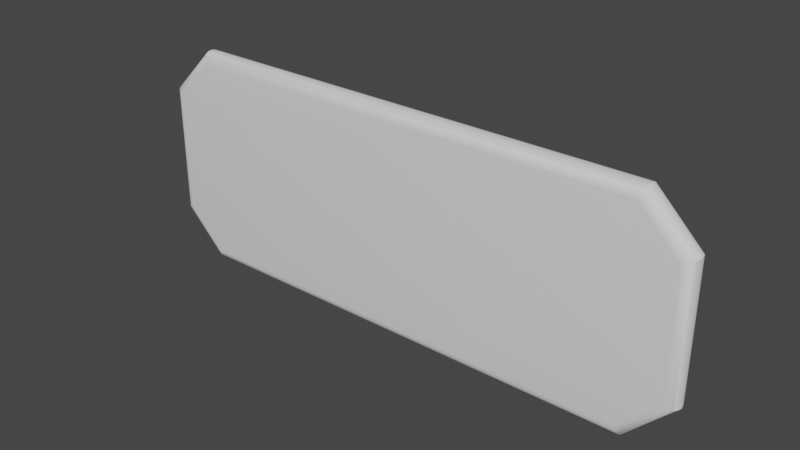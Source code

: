 # Source: tall_plate.blend  (saved by Blender 3.3.6; exported with 4.5.12 LTS)
import bpy
from mathutils import Matrix  # noqa: F401  (used for matrix-valued properties, if any)

bpy.ops.wm.read_factory_settings(use_empty=True)
scene = bpy.context.scene
scene.name = 'Scene'

# ---- collections
col_collection = bpy.data.collections.new('Collection'); scene.collection.children.link(col_collection)

# ---- node groups
ng_auto_smooth = bpy.data.node_groups.new('Auto Smooth', 'GeometryNodeTree')
_s = ng_auto_smooth.interface.new_socket(name='Geometry', in_out='OUTPUT', socket_type='NodeSocketGeometry')
_s = ng_auto_smooth.interface.new_socket(name='Geometry', in_out='INPUT', socket_type='NodeSocketGeometry')
_s = ng_auto_smooth.interface.new_socket(name='Angle', in_out='INPUT', socket_type='NodeSocketFloat')
_s.subtype = 'ANGLE'
_s.min_value = 0.0
_s.max_value = 3.142
ng_auto_smooth.is_modifier = True
_N = ng_auto_smooth.nodes; _L = ng_auto_smooth.links
n0 = _N.new('NodeGroupOutput'); n0.name = 'Group Output'; n0.location = (480, -100)
n1 = _N.new('NodeGroupInput'); n1.name = 'Group Input'; n1.location = (-420, -300)
n2 = _N.new('NodeGroupInput'); n2.name = 'Group Input.001'; n2.location = (-60, -100)
n3 = _N.new('GeometryNodeSetShadeSmooth'); n3.name = 'Set Shade Smooth'; n3.location = (120, -100)
n3.domain = 'EDGE'
n4 = _N.new('GeometryNodeSetShadeSmooth'); n4.name = 'Set Shade Smooth.001'; n4.location = (300, -100)
n5 = _N.new('GeometryNodeInputMeshEdgeAngle'); n5.name = 'Edge Angle'; n5.location = (-420, -220)
n6 = _N.new('GeometryNodeInputEdgeSmooth'); n6.name = 'Is Edge Smooth'; n6.location = (-60, -160)
n7 = _N.new('GeometryNodeInputShadeSmooth'); n7.name = 'Is Face Smooth'; n7.location = (-240, -340)
n8 = _N.new('FunctionNodeBooleanMath'); n8.name = 'Boolean Math'; n8.location = (-60, -220)
n9 = _N.new('FunctionNodeCompare'); n9.name = 'Compare'; n9.location = (-240, -180)
n9.operation = 'LESS_EQUAL'
_L.new(n5.outputs[0], n9.inputs[0])
_L.new(n4.outputs[0], n0.inputs[0])
_L.new(n1.outputs[1], n9.inputs[1])
_L.new(n9.outputs[0], n8.inputs[0])
_L.new(n7.outputs[0], n8.inputs[1])
_L.new(n2.outputs[0], n3.inputs[0])
_L.new(n6.outputs[0], n3.inputs[1])
_L.new(n3.outputs[0], n4.inputs[0])
_L.new(n8.outputs[0], n3.inputs[2])
n0.is_active_output = True

# ---- world
world_world = bpy.data.worlds.new('World'); scene.world = world_world
world_world.use_nodes = True; world_world.node_tree.nodes.clear()
_N = world_world.node_tree.nodes; _L = world_world.node_tree.links
n0 = _N.new('ShaderNodeOutputWorld'); n0.name = 'World Output'; n0.location = (300, 300)
n1 = _N.new('ShaderNodeBackground'); n1.name = 'Background'; n1.location = (10, 300)
n1.inputs[0].default_value = (0.05088, 0.05088, 0.05088, 1.0)
_L.new(n1.outputs[0], n0.inputs[0])
n0.is_active_output = True
world_world.color = (0.05088, 0.05088, 0.05088)
world_world.use_sun_shadow = False
world_world.sun_shadow_jitter_overblur = 0.0

# ---- meshes
me_plane = bpy.data.meshes.new('Plane')
me_plane.from_pydata([(-0.2192, -0.9632, 0.0), (-0.2351, -1.002, 0.03861), (-0.2233, -0.9732, 0.001316), (-0.2272, -0.9825, 0.005173), (-0.2305, -0.9905, 0.01131), (-0.233, -0.9966, 0.01931), (-0.2346, -1.0, 0.02862), (-0.3581, -0.8243, 0.0), (-0.3967, -0.8403, 0.03861), (-0.3681, -0.8284, 0.001316), (-0.3774, -0.8323, 0.005173), (-0.3854, -0.8356, 0.01131), (-0.3915, -0.8381, 0.01931), (-0.3954, -0.8397, 0.02862), (0.3581, -0.8243, 0.0), (0.3967, -0.8403, 0.03861), (0.3681, -0.8284, 0.001316), (0.3774, -0.8323, 0.005173), (0.3854, -0.8356, 0.01131), (0.3915, -0.8381, 0.01931), (0.3954, -0.8397, 0.02862), (0.2192, -0.9632, 0.0), (0.2351, -1.002, 0.03861), (0.2233, -0.9732, 0.001316), (0.2272, -0.9825, 0.005173), (0.2305, -0.9905, 0.01131), (0.233, -0.9966, 0.01931), (0.2346, -1.0, 0.02862), (-0.3581, 0.8243, 0.0), (-0.3967, 0.8403, 0.03861), (-0.3681, 0.8284, 0.001316), (-0.3774, 0.8323, 0.005173), (-0.3854, 0.8356, 0.01131), (-0.3915, 0.8381, 0.01931), (-0.3954, 0.8397, 0.02862), (-0.2192, 0.9632, 0.0), (-0.2351, 1.002, 0.03861), (-0.2233, 0.9732, 0.001316), (-0.2272, 0.9825, 0.005173), (-0.2305, 0.9905, 0.01131), (-0.233, 0.9966, 0.01931), (-0.2346, 1.0, 0.02862), (0.2192, 0.9632, 0.0), (0.2351, 1.002, 0.03861), (0.2233, 0.9732, 0.001316), (0.2272, 0.9825, 0.005173), (0.2305, 0.9905, 0.01131), (0.233, 0.9966, 0.01931), (0.2346, 1.0, 0.02862), (0.3581, 0.8243, 0.0), (0.3967, 0.8403, 0.03861), (0.3681, 0.8284, 0.001316), (0.3774, 0.8323, 0.005173), (0.3854, 0.8356, 0.01131), (0.3915, 0.8381, 0.01931), (0.3954, 0.8397, 0.02862), (-0.2192, 0.9632, 0.08498), (-0.2351, 1.002, 0.04637), (-0.2233, 0.9732, 0.08367), (-0.2272, 0.9825, 0.07981), (-0.2305, 0.9905, 0.07367), (-0.233, 0.9966, 0.06568), (-0.2346, 1.0, 0.05637), (-0.3581, 0.8243, 0.08498), (-0.3967, 0.8403, 0.04637), (-0.3681, 0.8284, 0.08367), (-0.3774, 0.8323, 0.07981), (-0.3854, 0.8356, 0.07367), (-0.3915, 0.8381, 0.06568), (-0.3954, 0.8397, 0.05637), (-0.3581, -0.8243, 0.08498), (-0.3967, -0.8403, 0.04637), (-0.3681, -0.8284, 0.08367), (-0.3774, -0.8323, 0.07981), (-0.3854, -0.8356, 0.07367), (-0.3915, -0.8381, 0.06568), (-0.3954, -0.8397, 0.05637), (-0.2192, -0.9632, 0.08498), (-0.2351, -1.002, 0.04637), (-0.2233, -0.9732, 0.08367), (-0.2272, -0.9825, 0.07981), (-0.2305, -0.9905, 0.07367), (-0.233, -0.9966, 0.06568), (-0.2346, -1.0, 0.05637), (0.2192, -0.9632, 0.08498), (0.2351, -1.002, 0.04637), (0.2233, -0.9732, 0.08367), (0.2272, -0.9825, 0.07981), (0.2305, -0.9905, 0.07367), (0.233, -0.9966, 0.06568), (0.2346, -1.0, 0.05637), (0.3581, -0.8243, 0.08498), (0.3967, -0.8403, 0.04637), (0.3681, -0.8284, 0.08367), (0.3774, -0.8323, 0.07981), (0.3854, -0.8356, 0.07367), (0.3915, -0.8381, 0.06568), (0.3954, -0.8397, 0.05637), (0.3581, 0.8243, 0.08498), (0.3967, 0.8403, 0.04637), (0.3681, 0.8284, 0.08367), (0.3774, 0.8323, 0.07981), (0.3854, 0.8356, 0.07367), (0.3915, 0.8381, 0.06568), (0.3954, 0.8397, 0.05637), (0.2192, 0.9632, 0.08498), (0.2351, 1.002, 0.04637), (0.2233, 0.9732, 0.08367), (0.2272, 0.9825, 0.07981), (0.2305, 0.9905, 0.07367), (0.233, 0.9966, 0.06568), (0.2346, 1.0, 0.05637)], [], [(0, 7, 28, 35, 42, 49, 14, 21), (43, 106, 99, 50), (29, 8, 71, 64), (57, 36, 29, 64), (70, 77, 84, 91, 98, 105, 56, 63), (15, 50, 99, 92), (1, 22, 85, 78), (43, 36, 57, 106), (85, 22, 15, 92), (49, 42, 44, 51), (51, 44, 45, 52), (52, 45, 46, 53), (53, 46, 47, 54), (54, 47, 48, 55), (55, 48, 43, 50), (105, 98, 100, 107), (107, 100, 101, 108), (108, 101, 102, 109), (109, 102, 103, 110), (110, 103, 104, 111), (111, 104, 99, 106), (91, 84, 86, 93), (93, 86, 87, 94), (94, 87, 88, 95), (95, 88, 89, 96), (96, 89, 90, 97), (97, 90, 85, 92), (21, 14, 16, 23), (23, 16, 17, 24), (24, 17, 18, 25), (25, 18, 19, 26), (26, 19, 20, 27), (27, 20, 15, 22), (7, 0, 2, 9), (9, 2, 3, 10), (10, 3, 4, 11), (11, 4, 5, 12), (12, 5, 6, 13), (13, 6, 1, 8), (77, 70, 72, 79), (79, 72, 73, 80), (80, 73, 74, 81), (81, 74, 75, 82), (82, 75, 76, 83), (83, 76, 71, 78), (63, 56, 58, 65), (65, 58, 59, 66), (66, 59, 60, 67), (67, 60, 61, 68), (68, 61, 62, 69), (69, 62, 57, 64), (35, 28, 30, 37), (37, 30, 31, 38), (38, 31, 32, 39), (39, 32, 33, 40), (40, 33, 34, 41), (41, 34, 29, 36), (28, 7, 9, 30), (30, 9, 10, 31), (31, 10, 11, 32), (32, 11, 12, 33), (33, 12, 13, 34), (34, 13, 8, 29), (70, 63, 65, 72), (72, 65, 66, 73), (73, 66, 67, 74), (74, 67, 68, 75), (75, 68, 69, 76), (76, 69, 64, 71), (22, 1, 6, 27), (27, 6, 5, 26), (26, 5, 4, 25), (25, 4, 3, 24), (24, 3, 2, 23), (23, 2, 0, 21), (36, 43, 48, 41), (41, 48, 47, 40), (40, 47, 46, 39), (39, 46, 45, 38), (38, 45, 44, 37), (37, 44, 42, 35), (50, 15, 20, 55), (55, 20, 19, 54), (54, 19, 18, 53), (53, 18, 17, 52), (52, 17, 16, 51), (51, 16, 14, 49), (84, 77, 79, 86), (86, 79, 80, 87), (87, 80, 81, 88), (88, 81, 82, 89), (89, 82, 83, 90), (90, 83, 78, 85), (98, 91, 93, 100), (100, 93, 94, 101), (101, 94, 95, 102), (102, 95, 96, 103), (103, 96, 97, 104), (104, 97, 92, 99), (56, 105, 107, 58), (58, 107, 108, 59), (59, 108, 109, 60), (60, 109, 110, 61), (61, 110, 111, 62), (62, 111, 106, 57), (1, 78, 71, 8)])
me_plane.polygons.foreach_set('use_smooth', [True] * 106)
_uv = me_plane.uv_layers.new(name='UVMap')
_uv.uv.foreach_set('vector', [0.4548, 0.69, 0.4092, 0.6444, 0.4092, 0.1037, 0.4548, 0.05809, 0.5985, 0.05809, 0.6441, 0.1037, 0.6441, 0.6444, 0.5985, 0.69, 0.873, 0.8999, 0.8755, 0.8999, 0.8755, 0.9529, 0.873, 0.9529, 0.7583, 0.5984, 0.7583, 0.04712, 0.7608, 0.04712, 0.7608, 0.5984, 0.8755, 0.7456, 0.873, 0.7456, 0.873, 0.6926, 0.8755, 0.6926, 0.293, 0.6444, 0.2474, 0.69, 0.1037, 0.69, 0.05809, 0.6444, 0.05809, 0.1037, 0.1037, 0.05809, 0.2474, 0.05809, 0.293, 0.1037, 0.873, 0.5984, 0.873, 0.04712, 0.8755, 0.04712, 0.8755, 0.5984, 0.7583, 0.8999, 0.7583, 0.7456, 0.7608, 0.7456, 0.7608, 0.8999, 0.873, 0.8999, 0.873, 0.7456, 0.8755, 0.7456, 0.8755, 0.8999, 0.7608, 0.7456, 0.7583, 0.7456, 0.7583, 0.6926, 0.7608, 0.6926, 0.6441, 0.1037, 0.5985, 0.05809, 0.5999, 0.05481, 0.6474, 0.1023, 0.6474, 0.1023, 0.5999, 0.05481, 0.6012, 0.05175, 0.6504, 0.101, 0.6504, 0.101, 0.6012, 0.05175, 0.6023, 0.04913, 0.6531, 0.09995, 0.6531, 0.09995, 0.6023, 0.04913, 0.6031, 0.04712, 0.6551, 0.09912, 0.8666, 0.9512, 0.8666, 0.8992, 0.8697, 0.8997, 0.8697, 0.9524, 0.8697, 0.9524, 0.8697, 0.8997, 0.873, 0.8999, 0.873, 0.9529, 0.1037, 0.05809, 0.05809, 0.1037, 0.05481, 0.1023, 0.1023, 0.05481, 0.1023, 0.05481, 0.05481, 0.1023, 0.05175, 0.101, 0.101, 0.05175, 0.101, 0.05175, 0.05175, 0.101, 0.04913, 0.09995, 0.09995, 0.04913, 0.09995, 0.04913, 0.04913, 0.09995, 0.04712, 0.09912, 0.09912, 0.04712, 0.8819, 0.8992, 0.8819, 0.9512, 0.8788, 0.9524, 0.8788, 0.8997, 0.8788, 0.8997, 0.8788, 0.9524, 0.8755, 0.9529, 0.8755, 0.8999, 0.05809, 0.6444, 0.1037, 0.69, 0.1023, 0.6933, 0.05481, 0.6458, 0.05481, 0.6458, 0.1023, 0.6933, 0.101, 0.6963, 0.05175, 0.6471, 0.05175, 0.6471, 0.101, 0.6963, 0.09995, 0.699, 0.04913, 0.6481, 0.04913, 0.6481, 0.09995, 0.699, 0.09912, 0.701, 0.04712, 0.649, 0.7672, 0.6943, 0.7672, 0.7463, 0.7641, 0.7458, 0.7641, 0.6931, 0.7641, 0.6931, 0.7641, 0.7458, 0.7608, 0.7456, 0.7608, 0.6926, 0.5985, 0.69, 0.6441, 0.6444, 0.6474, 0.6458, 0.5999, 0.6933, 0.5999, 0.6933, 0.6474, 0.6458, 0.6504, 0.6471, 0.6012, 0.6963, 0.6012, 0.6963, 0.6504, 0.6471, 0.6531, 0.6481, 0.6023, 0.699, 0.6023, 0.699, 0.6531, 0.6481, 0.6551, 0.649, 0.6031, 0.701, 0.7519, 0.7463, 0.7519, 0.6943, 0.755, 0.6931, 0.755, 0.7458, 0.755, 0.7458, 0.755, 0.6931, 0.7583, 0.6926, 0.7583, 0.7456, 0.4092, 0.6444, 0.4548, 0.69, 0.4534, 0.6933, 0.4059, 0.6458, 0.4059, 0.6458, 0.4534, 0.6933, 0.4521, 0.6963, 0.4029, 0.6471, 0.4029, 0.6471, 0.4521, 0.6963, 0.4511, 0.699, 0.4002, 0.6481, 0.4002, 0.6481, 0.4511, 0.699, 0.4502, 0.701, 0.3982, 0.649, 0.7519, 0.9512, 0.7519, 0.8992, 0.755, 0.8997, 0.755, 0.9524, 0.755, 0.9524, 0.755, 0.8997, 0.7583, 0.8999, 0.7583, 0.9529, 0.2474, 0.69, 0.293, 0.6444, 0.2963, 0.6458, 0.2488, 0.6933, 0.2488, 0.6933, 0.2963, 0.6458, 0.2993, 0.6471, 0.2501, 0.6963, 0.2501, 0.6963, 0.2993, 0.6471, 0.302, 0.6481, 0.2511, 0.699, 0.2511, 0.699, 0.302, 0.6481, 0.304, 0.649, 0.252, 0.701, 0.7672, 0.8992, 0.7672, 0.9512, 0.7641, 0.9524, 0.7641, 0.8997, 0.7641, 0.8997, 0.7641, 0.9524, 0.7608, 0.9529, 0.7608, 0.8999, 0.293, 0.1037, 0.2474, 0.05809, 0.2488, 0.05481, 0.2963, 0.1023, 0.2963, 0.1023, 0.2488, 0.05481, 0.2501, 0.05175, 0.2993, 0.101, 0.2993, 0.101, 0.2501, 0.05175, 0.2511, 0.04913, 0.302, 0.09995, 0.302, 0.09995, 0.2511, 0.04913, 0.252, 0.04712, 0.304, 0.09912, 0.8819, 0.6943, 0.8819, 0.7463, 0.8788, 0.7458, 0.8788, 0.6931, 0.8788, 0.6931, 0.8788, 0.7458, 0.8755, 0.7456, 0.8755, 0.6926, 0.4548, 0.05809, 0.4092, 0.1037, 0.4059, 0.1023, 0.4534, 0.05481, 0.4534, 0.05481, 0.4059, 0.1023, 0.4029, 0.101, 0.4521, 0.05175, 0.4521, 0.05175, 0.4029, 0.101, 0.4002, 0.09995, 0.4511, 0.04913, 0.4511, 0.04913, 0.4002, 0.09995, 0.3982, 0.09912, 0.4502, 0.04712, 0.8666, 0.7463, 0.8666, 0.6943, 0.8697, 0.6931, 0.8697, 0.7458, 0.8697, 0.7458, 0.8697, 0.6931, 0.873, 0.6926, 0.873, 0.7456, 0.4092, 0.1037, 0.4092, 0.6444, 0.4059, 0.6458, 0.4059, 0.1023, 0.4059, 0.1023, 0.4059, 0.6458, 0.4029, 0.6471, 0.4029, 0.101, 0.4029, 0.101, 0.4029, 0.6471, 0.4002, 0.6481, 0.4002, 0.09995, 0.7493, 0.5969, 0.7493, 0.04866, 0.7519, 0.04782, 0.7519, 0.5977, 0.7519, 0.5977, 0.7519, 0.04782, 0.755, 0.0473, 0.755, 0.5982, 0.755, 0.5982, 0.755, 0.0473, 0.7583, 0.04712, 0.7583, 0.5984, 0.293, 0.6444, 0.293, 0.1037, 0.2963, 0.1023, 0.2963, 0.6458, 0.2963, 0.6458, 0.2963, 0.1023, 0.2993, 0.101, 0.2993, 0.6471, 0.2993, 0.6471, 0.2993, 0.101, 0.302, 0.09995, 0.302, 0.6481, 0.7698, 0.04866, 0.7698, 0.5969, 0.7672, 0.5977, 0.7672, 0.04782, 0.7672, 0.04782, 0.7672, 0.5977, 0.7641, 0.5982, 0.7641, 0.0473, 0.7641, 0.0473, 0.7641, 0.5982, 0.7608, 0.5984, 0.7608, 0.04712, 0.7583, 0.7456, 0.7583, 0.8999, 0.755, 0.8997, 0.755, 0.7458, 0.755, 0.7458, 0.755, 0.8997, 0.7519, 0.8992, 0.7519, 0.7463, 0.7519, 0.7463, 0.7519, 0.8992, 0.7493, 0.8984, 0.7493, 0.7472, 0.6023, 0.699, 0.4511, 0.699, 0.4521, 0.6963, 0.6012, 0.6963, 0.6012, 0.6963, 0.4521, 0.6963, 0.4534, 0.6933, 0.5999, 0.6933, 0.5999, 0.6933, 0.4534, 0.6933, 0.4548, 0.69, 0.5985, 0.69, 0.873, 0.7456, 0.873, 0.8999, 0.8697, 0.8997, 0.8697, 0.7458, 0.8697, 0.7458, 0.8697, 0.8997, 0.8666, 0.8992, 0.8666, 0.7463, 0.8666, 0.7463, 0.8666, 0.8992, 0.864, 0.8984, 0.864, 0.7472, 0.4511, 0.04913, 0.6023, 0.04913, 0.6012, 0.05175, 0.4521, 0.05175, 0.4521, 0.05175, 0.6012, 0.05175, 0.5999, 0.05481, 0.4534, 0.05481, 0.4534, 0.05481, 0.5999, 0.05481, 0.5985, 0.05809, 0.4548, 0.05809, 0.873, 0.04712, 0.873, 0.5984, 0.8697, 0.5982, 0.8697, 0.0473, 0.8697, 0.0473, 0.8697, 0.5982, 0.8666, 0.5977, 0.8666, 0.04782, 0.8666, 0.04782, 0.8666, 0.5977, 0.864, 0.5969, 0.864, 0.04866, 0.6531, 0.09995, 0.6531, 0.6481, 0.6504, 0.6471, 0.6504, 0.101, 0.6504, 0.101, 0.6504, 0.6471, 0.6474, 0.6458, 0.6474, 0.1023, 0.6474, 0.1023, 0.6474, 0.6458, 0.6441, 0.6444, 0.6441, 0.1037, 0.1037, 0.69, 0.2474, 0.69, 0.2488, 0.6933, 0.1023, 0.6933, 0.1023, 0.6933, 0.2488, 0.6933, 0.2501, 0.6963, 0.101, 0.6963, 0.101, 0.6963, 0.2501, 0.6963, 0.2511, 0.699, 0.09995, 0.699, 0.7698, 0.7472, 0.7698, 0.8984, 0.7672, 0.8992, 0.7672, 0.7463, 0.7672, 0.7463, 0.7672, 0.8992, 0.7641, 0.8997, 0.7641, 0.7458, 0.7641, 0.7458, 0.7641, 0.8997, 0.7608, 0.8999, 0.7608, 0.7456, 0.05809, 0.1037, 0.05809, 0.6444, 0.05481, 0.6458, 0.05481, 0.1023, 0.05481, 0.1023, 0.05481, 0.6458, 0.05175, 0.6471, 0.05175, 0.101, 0.05175, 0.101, 0.05175, 0.6471, 0.04913, 0.6481, 0.04913, 0.09995, 0.8845, 0.04866, 0.8845, 0.5969, 0.8819, 0.5977, 0.8819, 0.04782, 0.8819, 0.04782, 0.8819, 0.5977, 0.8788, 0.5982, 0.8788, 0.0473, 0.8788, 0.0473, 0.8788, 0.5982, 0.8755, 0.5984, 0.8755, 0.04712, 0.2474, 0.05809, 0.1037, 0.05809, 0.1023, 0.05481, 0.2488, 0.05481, 0.2488, 0.05481, 0.1023, 0.05481, 0.101, 0.05175, 0.2501, 0.05175, 0.2501, 0.05175, 0.101, 0.05175, 0.09995, 0.04913, 0.2511, 0.04913, 0.8845, 0.7472, 0.8845, 0.8984, 0.8819, 0.8992, 0.8819, 0.7463, 0.8819, 0.7463, 0.8819, 0.8992, 0.8788, 0.8997, 0.8788, 0.7458, 0.8788, 0.7458, 0.8788, 0.8997, 0.8755, 0.8999, 0.8755, 0.7456, 0.7583, 0.8999, 0.7608, 0.8999, 0.7608, 0.9529, 0.7583, 0.9529])
me_plane.update()

# ---- objects
ob_plane = bpy.data.objects.new('Plane', me_plane)

# ---- transforms, parenting, visibility, modifiers, constraints
ob_plane.location = (0.0, 0.0, 0.4069)
ob_plane.rotation_euler = (-1.571, 1.571, 0.0)
_m = ob_plane.modifiers.new('Auto Smooth', 'NODES')
_m.node_group = ng_auto_smooth
_gi = [s.identifier for s in ng_auto_smooth.interface.items_tree if s.item_type == 'SOCKET' and s.in_out == 'INPUT']
_m[_gi[1]] = 0.5236  # Angle

# ---- collection membership
col_collection.objects.link(ob_plane)

# ---- scene / render settings (as saved in the file)
scene.frame_start = 1; scene.frame_end = 250; scene.frame_set(1)
scene.render.engine = 'BLENDER_EEVEE_NEXT'
scene.cycles.sampling_pattern = 'TABULATED_SOBOL'
scene.cycles.use_light_tree = False
scene.view_settings.view_transform = 'Filmic'
bpy.context.view_layer.update()

# ---- added for rendering (the .blend has no active camera and no usable light): camera, sun
cam_auto = bpy.data.cameras.new('AutoCamera')
cam_auto.lens = 50.0
cam_auto.sensor_width = 36.0
cam_auto.clip_end = 1000.0
ob_auto_camera = bpy.data.objects.new('AutoCamera', cam_auto)
scene.collection.objects.link(ob_auto_camera)
ob_auto_camera.location = (1.99538, -2.35197, 2.00321)
ob_auto_camera.rotation_euler = (1.09748, -7.21219e-08, 0.694738)
scene.camera = ob_auto_camera
light_auto_sun = bpy.data.lights.new('AutoSun', 'SUN')
light_auto_sun.energy = 3.0
light_auto_sun.angle = 0.0523599
ob_auto_sun = bpy.data.objects.new('AutoSun', light_auto_sun)
scene.collection.objects.link(ob_auto_sun)
ob_auto_sun.rotation_euler = (0.872665, 0.174533, 0.523599)
bpy.context.view_layer.update()
